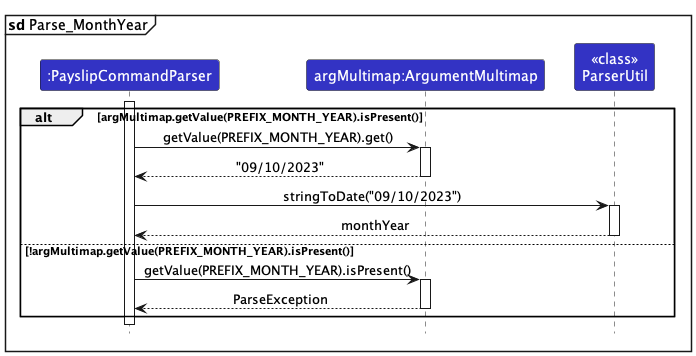

The diagram above was rendered by PlantUML. Its source (embedded in the PNG):
@startuml
!include style.puml
skinparam ArrowFontStyle plain

mainframe **sd** Parse_MonthYear

participant ":PayslipCommandParser" as PayslipCommandParser LOGIC_COLOR
participant "argMultimap:ArgumentMultimap" as ArgMultimap LOGIC_COLOR
participant "<<class>>\nParserUtil" as ParserUtil LOGIC_COLOR

activate PayslipCommandParser

alt argMultimap.getValue(PREFIX_MONTH_YEAR).isPresent()
    PayslipCommandParser -> ArgMultimap : getValue(PREFIX_MONTH_YEAR).get()
    activate ArgMultimap
    ArgMultimap --> PayslipCommandParser : "09/10/2023"
    deactivate ArgMultimap
    PayslipCommandParser -> ParserUtil : stringToDate("09/10/2023")
    activate ParserUtil
    ParserUtil --> PayslipCommandParser : monthYear
    deactivate ParserUtil
else !argMultimap.getValue(PREFIX_MONTH_YEAR).isPresent()
    PayslipCommandParser -> ArgMultimap : getValue(PREFIX_MONTH_YEAR).isPresent()
    activate ArgMultimap
    ArgMultimap --> PayslipCommandParser : ParseException
    deactivate ArgMultimap
end


@enduml